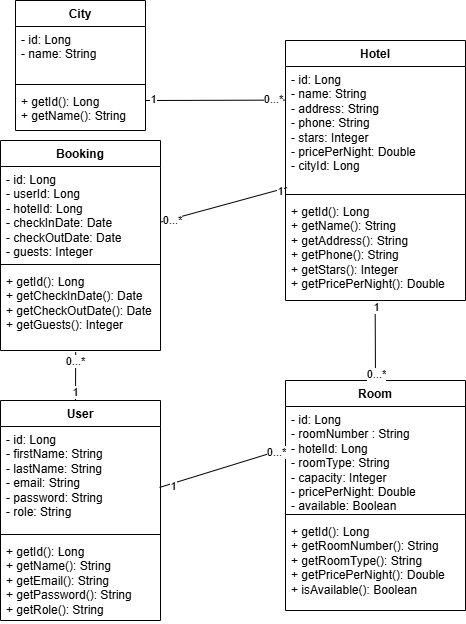

The diagram above was exported from draw.io. Its source (the exported page's mxGraphModel, read from the mxfile embedded in the PNG):
<mxGraphModel dx="1050" dy="530" grid="1" gridSize="10" guides="1" tooltips="1" connect="1" arrows="1" fold="1" page="1" pageScale="1" pageWidth="827" pageHeight="1169" math="0" shadow="0">
  <root>
    <mxCell id="0" />
    <mxCell id="1" parent="0" />
    <mxCell id="iDwiXtFXAyb-sXymFkLv-1" value="City                         " style="swimlane;fontStyle=1;align=center;verticalAlign=top;childLayout=stackLayout;horizontal=1;startSize=26;horizontalStack=0;resizeParent=1;resizeParentMax=0;resizeLast=0;collapsible=1;marginBottom=0;whiteSpace=wrap;html=1;" parent="1" vertex="1">
      <mxGeometry x="90" y="10" width="130" height="130" as="geometry" />
    </mxCell>
    <mxCell id="iDwiXtFXAyb-sXymFkLv-2" value="- id: Long   &lt;div&gt;- &lt;span class=&quot;hljs-type&quot;&gt;name&lt;/span&gt;: String&amp;nbsp;&amp;nbsp;&lt;/div&gt;" style="text;strokeColor=none;fillColor=none;align=left;verticalAlign=top;spacingLeft=4;spacingRight=4;overflow=hidden;rotatable=0;points=[[0,0.5],[1,0.5]];portConstraint=eastwest;whiteSpace=wrap;html=1;" parent="iDwiXtFXAyb-sXymFkLv-1" vertex="1">
      <mxGeometry y="26" width="130" height="54" as="geometry" />
    </mxCell>
    <mxCell id="iDwiXtFXAyb-sXymFkLv-3" value="" style="line;strokeWidth=1;fillColor=none;align=left;verticalAlign=middle;spacingTop=-1;spacingLeft=3;spacingRight=3;rotatable=0;labelPosition=right;points=[];portConstraint=eastwest;strokeColor=inherit;" parent="iDwiXtFXAyb-sXymFkLv-1" vertex="1">
      <mxGeometry y="80" width="130" height="8" as="geometry" />
    </mxCell>
    <mxCell id="iDwiXtFXAyb-sXymFkLv-4" value="+ getId(): Long&lt;br&gt;+ getName(): String" style="text;strokeColor=none;fillColor=none;align=left;verticalAlign=top;spacingLeft=4;spacingRight=4;overflow=hidden;rotatable=0;points=[[0,0.5],[1,0.5]];portConstraint=eastwest;whiteSpace=wrap;html=1;" parent="iDwiXtFXAyb-sXymFkLv-1" vertex="1">
      <mxGeometry y="88" width="130" height="42" as="geometry" />
    </mxCell>
    <mxCell id="iDwiXtFXAyb-sXymFkLv-5" value="Hotel                         " style="swimlane;fontStyle=1;align=center;verticalAlign=top;childLayout=stackLayout;horizontal=1;startSize=26;horizontalStack=0;resizeParent=1;resizeParentMax=0;resizeLast=0;collapsible=1;marginBottom=0;whiteSpace=wrap;html=1;" parent="1" vertex="1">
      <mxGeometry x="360" y="50" width="180" height="260" as="geometry" />
    </mxCell>
    <mxCell id="iDwiXtFXAyb-sXymFkLv-6" value="- id: Long&lt;div&gt;- &lt;span class=&quot;hljs-type&quot;&gt;name&lt;/span&gt;: String&lt;/div&gt;&lt;div&gt;- address: String&lt;/div&gt;&lt;div&gt;- phone: String&lt;div&gt;- stars:&amp;nbsp;&lt;span class=&quot;hljs-type&quot;&gt;Integer&lt;/span&gt;&lt;div&gt;- pricePerNight:&amp;nbsp;&lt;span class=&quot;hljs-type&quot;&gt;Double&lt;/span&gt;&amp;nbsp;&lt;div&gt;- cityId: Long&amp;nbsp;&lt;/div&gt;&lt;/div&gt;&lt;/div&gt;&lt;/div&gt;" style="text;strokeColor=none;fillColor=none;align=left;verticalAlign=top;spacingLeft=4;spacingRight=4;overflow=hidden;rotatable=0;points=[[0,0.5],[1,0.5]];portConstraint=eastwest;whiteSpace=wrap;html=1;" parent="iDwiXtFXAyb-sXymFkLv-5" vertex="1">
      <mxGeometry y="26" width="180" height="124" as="geometry" />
    </mxCell>
    <mxCell id="iDwiXtFXAyb-sXymFkLv-7" value="" style="line;strokeWidth=1;fillColor=none;align=left;verticalAlign=middle;spacingTop=-1;spacingLeft=3;spacingRight=3;rotatable=0;labelPosition=right;points=[];portConstraint=eastwest;strokeColor=inherit;" parent="iDwiXtFXAyb-sXymFkLv-5" vertex="1">
      <mxGeometry y="150" width="180" height="8" as="geometry" />
    </mxCell>
    <mxCell id="iDwiXtFXAyb-sXymFkLv-8" value="+ getId(): Long&lt;div&gt;+ getName(): String&lt;/div&gt;&lt;div&gt;+ getAddress(): String&lt;/div&gt;&lt;div&gt;+ getPhone(): String&lt;/div&gt;&lt;div&gt;+ getStars(): &lt;span class=&quot;hljs-type&quot;&gt;Integer&lt;/span&gt;&lt;/div&gt;&lt;div&gt;+ getPricePerNight(): &lt;span class=&quot;hljs-type&quot;&gt;Double&lt;/span&gt;&lt;/div&gt;" style="text;strokeColor=none;fillColor=none;align=left;verticalAlign=top;spacingLeft=4;spacingRight=4;overflow=hidden;rotatable=0;points=[[0,0.5],[1,0.5]];portConstraint=eastwest;whiteSpace=wrap;html=1;" parent="iDwiXtFXAyb-sXymFkLv-5" vertex="1">
      <mxGeometry y="158" width="180" height="102" as="geometry" />
    </mxCell>
    <mxCell id="iDwiXtFXAyb-sXymFkLv-9" value="" style="endArrow=none;html=1;rounded=0;entryX=-0.002;entryY=0.271;entryDx=0;entryDy=0;entryPerimeter=0;" parent="1" target="iDwiXtFXAyb-sXymFkLv-6" edge="1">
      <mxGeometry width="50" height="50" relative="1" as="geometry">
        <mxPoint x="220" y="110" as="sourcePoint" />
        <mxPoint x="330" y="100" as="targetPoint" />
      </mxGeometry>
    </mxCell>
    <mxCell id="iDwiXtFXAyb-sXymFkLv-10" value="0...*" style="edgeLabel;html=1;align=center;verticalAlign=middle;resizable=0;points=[];" parent="iDwiXtFXAyb-sXymFkLv-9" vertex="1" connectable="0">
      <mxGeometry x="0.8382" y="1" relative="1" as="geometry">
        <mxPoint as="offset" />
      </mxGeometry>
    </mxCell>
    <mxCell id="iDwiXtFXAyb-sXymFkLv-11" value="1" style="edgeLabel;html=1;align=center;verticalAlign=middle;resizable=0;points=[];" parent="iDwiXtFXAyb-sXymFkLv-9" vertex="1" connectable="0">
      <mxGeometry x="-0.88" y="1" relative="1" as="geometry">
        <mxPoint as="offset" />
      </mxGeometry>
    </mxCell>
    <mxCell id="iDwiXtFXAyb-sXymFkLv-12" value="Room                         " style="swimlane;fontStyle=1;align=center;verticalAlign=top;childLayout=stackLayout;horizontal=1;startSize=26;horizontalStack=0;resizeParent=1;resizeParentMax=0;resizeLast=0;collapsible=1;marginBottom=0;whiteSpace=wrap;html=1;" parent="1" vertex="1">
      <mxGeometry x="360" y="390" width="180" height="230" as="geometry" />
    </mxCell>
    <mxCell id="iDwiXtFXAyb-sXymFkLv-13" value="- id: Long&lt;div&gt;-&amp;nbsp;roomNumber : String&lt;br&gt;&lt;div&gt;- hotelId: Long&lt;/div&gt;&lt;div&gt;- roomType: String&lt;/div&gt;&lt;div&gt;-&amp;nbsp;&lt;span style=&quot;background-color: transparent; color: light-dark(rgb(0, 0, 0), rgb(255, 255, 255));&quot;&gt;capacity&lt;/span&gt;&lt;span style=&quot;background-color: transparent; color: light-dark(rgb(0, 0, 0), rgb(255, 255, 255));&quot;&gt;:&amp;nbsp;&lt;/span&gt;&lt;span style=&quot;background-color: transparent;&quot;&gt;Integer&lt;/span&gt;&lt;/div&gt;&lt;div&gt;- pricePerNight: &lt;span class=&quot;hljs-type&quot;&gt;Double&lt;/span&gt;&lt;/div&gt;&lt;div&gt;- available: &lt;span class=&quot;hljs-type&quot;&gt;Boolean&lt;/span&gt;&lt;/div&gt;&lt;/div&gt;" style="text;strokeColor=none;fillColor=none;align=left;verticalAlign=top;spacingLeft=4;spacingRight=4;overflow=hidden;rotatable=0;points=[[0,0.5],[1,0.5]];portConstraint=eastwest;whiteSpace=wrap;html=1;" parent="iDwiXtFXAyb-sXymFkLv-12" vertex="1">
      <mxGeometry y="26" width="180" height="104" as="geometry" />
    </mxCell>
    <mxCell id="iDwiXtFXAyb-sXymFkLv-14" value="" style="line;strokeWidth=1;fillColor=none;align=left;verticalAlign=middle;spacingTop=-1;spacingLeft=3;spacingRight=3;rotatable=0;labelPosition=right;points=[];portConstraint=eastwest;strokeColor=inherit;" parent="iDwiXtFXAyb-sXymFkLv-12" vertex="1">
      <mxGeometry y="130" width="180" height="8" as="geometry" />
    </mxCell>
    <mxCell id="iDwiXtFXAyb-sXymFkLv-15" value="+ getId(): Long&lt;div&gt;+ getRoomNumber(): String&lt;br&gt;&lt;div&gt;+ getRoomType(): String&lt;/div&gt;&lt;div&gt;+ getPricePerNight(): &lt;span class=&quot;hljs-type&quot;&gt;Double&lt;/span&gt;&lt;/div&gt;&lt;div&gt;+ isAvailable(): &lt;span class=&quot;hljs-type&quot;&gt;Boolean&lt;/span&gt;&lt;/div&gt;&lt;/div&gt;" style="text;strokeColor=none;fillColor=none;align=left;verticalAlign=top;spacingLeft=4;spacingRight=4;overflow=hidden;rotatable=0;points=[[0,0.5],[1,0.5]];portConstraint=eastwest;whiteSpace=wrap;html=1;" parent="iDwiXtFXAyb-sXymFkLv-12" vertex="1">
      <mxGeometry y="138" width="180" height="92" as="geometry" />
    </mxCell>
    <mxCell id="iDwiXtFXAyb-sXymFkLv-16" value="" style="endArrow=none;html=1;rounded=0;entryX=0.5;entryY=0;entryDx=0;entryDy=0;exitX=0.498;exitY=1.015;exitDx=0;exitDy=0;exitPerimeter=0;" parent="1" source="iDwiXtFXAyb-sXymFkLv-8" target="iDwiXtFXAyb-sXymFkLv-12" edge="1">
      <mxGeometry width="50" height="50" relative="1" as="geometry">
        <mxPoint x="430" y="340" as="sourcePoint" />
        <mxPoint x="570" y="340" as="targetPoint" />
      </mxGeometry>
    </mxCell>
    <mxCell id="iDwiXtFXAyb-sXymFkLv-17" value="0...*" style="edgeLabel;html=1;align=center;verticalAlign=middle;resizable=0;points=[];" parent="iDwiXtFXAyb-sXymFkLv-16" vertex="1" connectable="0">
      <mxGeometry x="0.8382" y="1" relative="1" as="geometry">
        <mxPoint as="offset" />
      </mxGeometry>
    </mxCell>
    <mxCell id="iDwiXtFXAyb-sXymFkLv-18" value="1" style="edgeLabel;html=1;align=center;verticalAlign=middle;resizable=0;points=[];" parent="iDwiXtFXAyb-sXymFkLv-16" vertex="1" connectable="0">
      <mxGeometry x="-0.88" y="1" relative="1" as="geometry">
        <mxPoint as="offset" />
      </mxGeometry>
    </mxCell>
    <mxCell id="iDwiXtFXAyb-sXymFkLv-19" value="&lt;span class=&quot;hljs-keyword&quot;&gt;User&lt;/span&gt;" style="swimlane;fontStyle=1;align=center;verticalAlign=top;childLayout=stackLayout;horizontal=1;startSize=26;horizontalStack=0;resizeParent=1;resizeParentMax=0;resizeLast=0;collapsible=1;marginBottom=0;whiteSpace=wrap;html=1;" parent="1" vertex="1">
      <mxGeometry x="75" y="410" width="160" height="220" as="geometry" />
    </mxCell>
    <mxCell id="iDwiXtFXAyb-sXymFkLv-20" value="- id: Long&lt;br&gt;- firstN&lt;span class=&quot;hljs-type&quot;&gt;ame&lt;/span&gt;: String&lt;div&gt;- lastName: String&lt;br&gt;- email: String&lt;br&gt;- &lt;span class=&quot;hljs-keyword&quot;&gt;password&lt;/span&gt;: String&lt;br&gt;- &lt;span class=&quot;hljs-keyword&quot;&gt;role&lt;/span&gt;: String&lt;/div&gt;" style="text;strokeColor=none;fillColor=none;align=left;verticalAlign=top;spacingLeft=4;spacingRight=4;overflow=hidden;rotatable=0;points=[[0,0.5],[1,0.5]];portConstraint=eastwest;whiteSpace=wrap;html=1;" parent="iDwiXtFXAyb-sXymFkLv-19" vertex="1">
      <mxGeometry y="26" width="160" height="104" as="geometry" />
    </mxCell>
    <mxCell id="iDwiXtFXAyb-sXymFkLv-21" value="" style="line;strokeWidth=1;fillColor=none;align=left;verticalAlign=middle;spacingTop=-1;spacingLeft=3;spacingRight=3;rotatable=0;labelPosition=right;points=[];portConstraint=eastwest;strokeColor=inherit;" parent="iDwiXtFXAyb-sXymFkLv-19" vertex="1">
      <mxGeometry y="130" width="160" height="8" as="geometry" />
    </mxCell>
    <mxCell id="iDwiXtFXAyb-sXymFkLv-22" value="+ getId(): Long&lt;div&gt;+ getName(): String&lt;/div&gt;&lt;div&gt;+ getEmail(): String&lt;/div&gt;&lt;div&gt;+ getPassword(): String&lt;/div&gt;&lt;div&gt;+ getRole(): String   &lt;/div&gt;" style="text;strokeColor=none;fillColor=none;align=left;verticalAlign=top;spacingLeft=4;spacingRight=4;overflow=hidden;rotatable=0;points=[[0,0.5],[1,0.5]];portConstraint=eastwest;whiteSpace=wrap;html=1;" parent="iDwiXtFXAyb-sXymFkLv-19" vertex="1">
      <mxGeometry y="138" width="160" height="82" as="geometry" />
    </mxCell>
    <mxCell id="iDwiXtFXAyb-sXymFkLv-23" value="" style="endArrow=none;html=1;rounded=0;exitX=0.994;exitY=0.586;exitDx=0;exitDy=0;entryX=0;entryY=0.405;entryDx=0;entryDy=0;entryPerimeter=0;exitPerimeter=0;" parent="1" source="iDwiXtFXAyb-sXymFkLv-20" target="iDwiXtFXAyb-sXymFkLv-13" edge="1">
      <mxGeometry width="50" height="50" relative="1" as="geometry">
        <mxPoint x="270" y="490" as="sourcePoint" />
        <mxPoint x="320" y="440" as="targetPoint" />
      </mxGeometry>
    </mxCell>
    <mxCell id="iDwiXtFXAyb-sXymFkLv-24" value="1" style="edgeLabel;html=1;align=center;verticalAlign=middle;resizable=0;points=[];" parent="iDwiXtFXAyb-sXymFkLv-23" vertex="1" connectable="0">
      <mxGeometry x="-0.8037" y="-2" relative="1" as="geometry">
        <mxPoint as="offset" />
      </mxGeometry>
    </mxCell>
    <mxCell id="iDwiXtFXAyb-sXymFkLv-25" value="0...*" style="edgeLabel;html=1;align=center;verticalAlign=middle;resizable=0;points=[];" parent="iDwiXtFXAyb-sXymFkLv-23" vertex="1" connectable="0">
      <mxGeometry x="0.8449" relative="1" as="geometry">
        <mxPoint as="offset" />
      </mxGeometry>
    </mxCell>
    <mxCell id="iDwiXtFXAyb-sXymFkLv-26" value="Booking                        " style="swimlane;fontStyle=1;align=center;verticalAlign=top;childLayout=stackLayout;horizontal=1;startSize=26;horizontalStack=0;resizeParent=1;resizeParentMax=0;resizeLast=0;collapsible=1;marginBottom=0;whiteSpace=wrap;html=1;" parent="1" vertex="1">
      <mxGeometry x="75" y="150" width="160" height="210" as="geometry" />
    </mxCell>
    <mxCell id="iDwiXtFXAyb-sXymFkLv-27" value="- id: Long&amp;nbsp;&lt;div&gt;- userId: Long&lt;/div&gt;&lt;div&gt;- hotelId: Long&lt;/div&gt;&lt;div&gt;- checkInDate: &lt;span class=&quot;hljs-type&quot;&gt;Date&lt;/span&gt;&lt;/div&gt;&lt;div&gt;- checkOutDate: &lt;span class=&quot;hljs-type&quot;&gt;Date&lt;/span&gt;&lt;/div&gt;&lt;div&gt;- guests: &lt;span class=&quot;hljs-type&quot;&gt;Integer&lt;/span&gt;&lt;/div&gt;" style="text;strokeColor=none;fillColor=none;align=left;verticalAlign=top;spacingLeft=4;spacingRight=4;overflow=hidden;rotatable=0;points=[[0,0.5],[1,0.5]];portConstraint=eastwest;whiteSpace=wrap;html=1;" parent="iDwiXtFXAyb-sXymFkLv-26" vertex="1">
      <mxGeometry y="26" width="160" height="94" as="geometry" />
    </mxCell>
    <mxCell id="iDwiXtFXAyb-sXymFkLv-28" value="" style="line;strokeWidth=1;fillColor=none;align=left;verticalAlign=middle;spacingTop=-1;spacingLeft=3;spacingRight=3;rotatable=0;labelPosition=right;points=[];portConstraint=eastwest;strokeColor=inherit;" parent="iDwiXtFXAyb-sXymFkLv-26" vertex="1">
      <mxGeometry y="120" width="160" height="8" as="geometry" />
    </mxCell>
    <mxCell id="iDwiXtFXAyb-sXymFkLv-29" value="+ getId(): Long&amp;nbsp;&lt;div&gt;+ getCheckInDate(): &lt;span class=&quot;hljs-type&quot;&gt;Date&lt;/span&gt;&lt;/div&gt;&lt;div&gt;+ getCheckOutDate(): &lt;span class=&quot;hljs-type&quot;&gt;Date&lt;/span&gt;&amp;nbsp;&lt;/div&gt;&lt;div&gt;+ getGuests(): &lt;span class=&quot;hljs-type&quot;&gt;Integer&lt;/span&gt;&lt;/div&gt;" style="text;strokeColor=none;fillColor=none;align=left;verticalAlign=top;spacingLeft=4;spacingRight=4;overflow=hidden;rotatable=0;points=[[0,0.5],[1,0.5]];portConstraint=eastwest;whiteSpace=wrap;html=1;" parent="iDwiXtFXAyb-sXymFkLv-26" vertex="1">
      <mxGeometry y="128" width="160" height="82" as="geometry" />
    </mxCell>
    <mxCell id="iDwiXtFXAyb-sXymFkLv-30" value="" style="endArrow=none;html=1;rounded=0;entryX=0.47;entryY=1.018;entryDx=0;entryDy=0;entryPerimeter=0;" parent="1" target="iDwiXtFXAyb-sXymFkLv-29" edge="1">
      <mxGeometry width="50" height="50" relative="1" as="geometry">
        <mxPoint x="150" y="410" as="sourcePoint" />
        <mxPoint x="200" y="360" as="targetPoint" />
      </mxGeometry>
    </mxCell>
    <mxCell id="iDwiXtFXAyb-sXymFkLv-31" value="1" style="edgeLabel;html=1;align=center;verticalAlign=middle;resizable=0;points=[];" parent="iDwiXtFXAyb-sXymFkLv-30" vertex="1" connectable="0">
      <mxGeometry x="-0.6498" y="1" relative="1" as="geometry">
        <mxPoint as="offset" />
      </mxGeometry>
    </mxCell>
    <mxCell id="iDwiXtFXAyb-sXymFkLv-32" value="0...*" style="edgeLabel;html=1;align=center;verticalAlign=middle;resizable=0;points=[];" parent="iDwiXtFXAyb-sXymFkLv-30" vertex="1" connectable="0">
      <mxGeometry x="0.6125" y="1" relative="1" as="geometry">
        <mxPoint as="offset" />
      </mxGeometry>
    </mxCell>
    <mxCell id="iDwiXtFXAyb-sXymFkLv-33" value="" style="endArrow=none;html=1;rounded=0;entryX=1.005;entryY=0.59;entryDx=0;entryDy=0;entryPerimeter=0;exitX=0.009;exitY=0.977;exitDx=0;exitDy=0;exitPerimeter=0;" parent="1" source="iDwiXtFXAyb-sXymFkLv-6" target="iDwiXtFXAyb-sXymFkLv-27" edge="1">
      <mxGeometry width="50" height="50" relative="1" as="geometry">
        <mxPoint x="235" y="240" as="sourcePoint" />
        <mxPoint x="375" y="240" as="targetPoint" />
      </mxGeometry>
    </mxCell>
    <mxCell id="iDwiXtFXAyb-sXymFkLv-34" value="0...*" style="edgeLabel;html=1;align=center;verticalAlign=middle;resizable=0;points=[];" parent="iDwiXtFXAyb-sXymFkLv-33" vertex="1" connectable="0">
      <mxGeometry x="0.8382" y="1" relative="1" as="geometry">
        <mxPoint as="offset" />
      </mxGeometry>
    </mxCell>
    <mxCell id="iDwiXtFXAyb-sXymFkLv-35" value="1" style="edgeLabel;html=1;align=center;verticalAlign=middle;resizable=0;points=[];" parent="iDwiXtFXAyb-sXymFkLv-33" vertex="1" connectable="0">
      <mxGeometry x="-0.88" y="1" relative="1" as="geometry">
        <mxPoint as="offset" />
      </mxGeometry>
    </mxCell>
  </root>
</mxGraphModel>